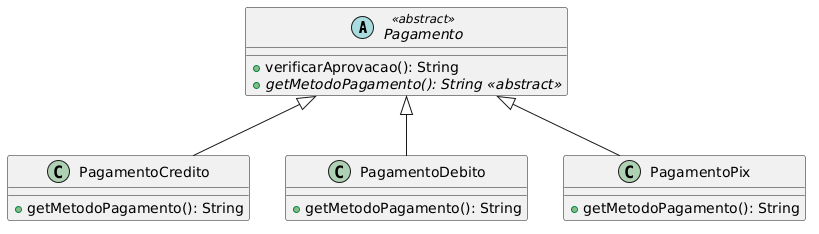

The diagram above was rendered by PlantUML. Its source (embedded in the PNG):
@startuml
abstract class Pagamento <<abstract>> {
    + verificarAprovacao(): String
    {abstract} + getMetodoPagamento(): String <<abstract>>
}
class PagamentoCredito extends Pagamento {
    + getMetodoPagamento(): String
}
class PagamentoDebito extends Pagamento {
    + getMetodoPagamento(): String
}
class PagamentoPix extends Pagamento {
    + getMetodoPagamento(): String
}
@enduml